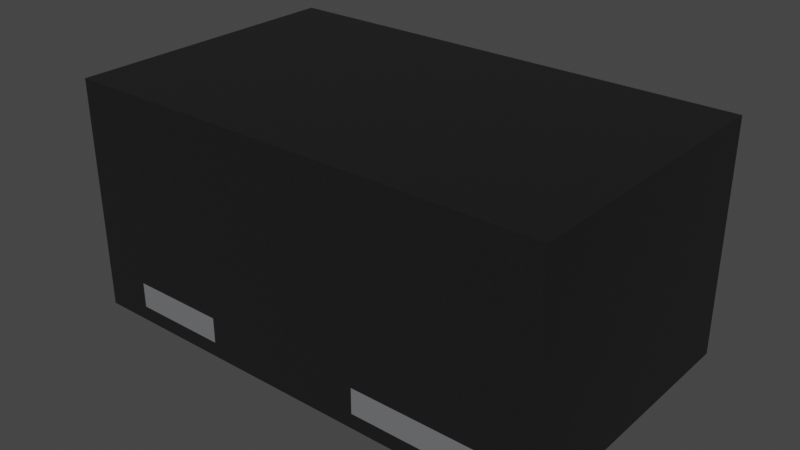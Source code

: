 # Source: DFN1006-3.blend  (saved by Blender 3.2.14; exported with 4.5.12 LTS)
import bpy
from mathutils import Matrix  # noqa: F401  (used for matrix-valued properties, if any)

bpy.ops.wm.read_factory_settings(use_empty=True)
scene = bpy.context.scene
scene.name = 'Scene'

# ---- collections
col_collection = bpy.data.collections.new('Collection'); scene.collection.children.link(col_collection)

# ---- materials (node trees are filled in below, after node groups)
mat_metal_pins = bpy.data.materials.new('metal_pins')
mat_metal_pins.use_transparent_shadow = False
mat_metal_pins.preview_render_type = 'CUBE'
mat_plastic_matte_black = bpy.data.materials.new('plastic_matte_black')
mat_plastic_matte_black.use_transparent_shadow = False
mat_plastic_matte_black.preview_render_type = 'CUBE'

# ---- node groups
ng_auto_smooth = bpy.data.node_groups.new('Auto Smooth', 'GeometryNodeTree')
_s = ng_auto_smooth.interface.new_socket(name='Geometry', in_out='OUTPUT', socket_type='NodeSocketGeometry')
_s = ng_auto_smooth.interface.new_socket(name='Geometry', in_out='INPUT', socket_type='NodeSocketGeometry')
_s = ng_auto_smooth.interface.new_socket(name='Angle', in_out='INPUT', socket_type='NodeSocketFloat')
_s.subtype = 'ANGLE'
_s.min_value = 0.0
_s.max_value = 3.142
ng_auto_smooth.is_modifier = True
_N = ng_auto_smooth.nodes; _L = ng_auto_smooth.links
n0 = _N.new('NodeGroupOutput'); n0.name = 'Group Output'; n0.location = (480, -100)
n1 = _N.new('NodeGroupInput'); n1.name = 'Group Input'; n1.location = (-420, -300)
n2 = _N.new('NodeGroupInput'); n2.name = 'Group Input.001'; n2.location = (-60, -100)
n3 = _N.new('GeometryNodeSetShadeSmooth'); n3.name = 'Set Shade Smooth'; n3.location = (120, -100)
n3.domain = 'EDGE'
n4 = _N.new('GeometryNodeSetShadeSmooth'); n4.name = 'Set Shade Smooth.001'; n4.location = (300, -100)
n5 = _N.new('GeometryNodeInputMeshEdgeAngle'); n5.name = 'Edge Angle'; n5.location = (-420, -220)
n6 = _N.new('GeometryNodeInputEdgeSmooth'); n6.name = 'Is Edge Smooth'; n6.location = (-60, -160)
n7 = _N.new('GeometryNodeInputShadeSmooth'); n7.name = 'Is Face Smooth'; n7.location = (-240, -340)
n8 = _N.new('FunctionNodeBooleanMath'); n8.name = 'Boolean Math'; n8.location = (-60, -220)
n9 = _N.new('FunctionNodeCompare'); n9.name = 'Compare'; n9.location = (-240, -180)
n9.operation = 'LESS_EQUAL'
_L.new(n5.outputs[0], n9.inputs[0])
_L.new(n4.outputs[0], n0.inputs[0])
_L.new(n1.outputs[1], n9.inputs[1])
_L.new(n9.outputs[0], n8.inputs[0])
_L.new(n7.outputs[0], n8.inputs[1])
_L.new(n2.outputs[0], n3.inputs[0])
_L.new(n6.outputs[0], n3.inputs[1])
_L.new(n3.outputs[0], n4.inputs[0])
_L.new(n8.outputs[0], n3.inputs[2])
n0.is_active_output = True

# ---- material node trees
mat_metal_pins.use_nodes = True; mat_metal_pins.node_tree.nodes.clear()
_N = mat_metal_pins.node_tree.nodes; _L = mat_metal_pins.node_tree.links
n0 = _N.new('ShaderNodeMapping'); n0.name = 'Mapping'; n0.location = (-1447, -91)
n0.inputs[3].default_value = (4.8, 1.2, 1.1)
n1 = _N.new('ShaderNodeBsdfPrincipled'); n1.name = 'Principled BSDF'; n1.location = (-560, 254)
n1.distribution = 'GGX'
n1.subsurface_method = 'BURLEY'
n1.inputs[1].default_value = 0.7818
n1.inputs[2].default_value = 0.2886
n1.inputs[3].default_value = 1.45
n1.inputs[13].default_value = 0.0
n1.inputs[27].default_value = (0.0, 0.0, 0.0, 1.0)
n1.inputs[28].default_value = 1.0
n2 = _N.new('ShaderNodeOutputMaterial'); n2.name = 'Material Output.002'; n2.location = (-205, 253)
n2.width = 213
n3 = _N.new('ShaderNodeTexNoise'); n3.name = 'Noise Texture.002'; n3.location = (-1228, -73)
n3.inputs[2].default_value = 0.1
n3.inputs[3].default_value = 7.0
n3.inputs[4].default_value = 0.6
n3.inputs[8].default_value = 0.4
n4 = _N.new('ShaderNodeTexCoord'); n4.name = 'Texture Coordinate'; n4.location = (-1636, -116)
n5 = _N.new('ShaderNodeMix'); n5.name = 'Mix.001'; n5.location = (-921, 45)
n5.data_type = 'RGBA'
n5.inputs[6].default_value = (0.9398, 0.9547, 1.0, 1.0)
n5.inputs[7].default_value = (0.13, 0.1259, 0.1359, 1.0)
n6 = _N.new('ShaderNodeBump'); n6.name = 'Bump.001'; n6.location = (-1001, -227)
n6.inputs[0].default_value = 0.05
n6.inputs[1].default_value = 0.01
n6.inputs[2].default_value = 1.0
_L.new(n1.outputs[0], n2.inputs[0])
_L.new(n3.outputs[0], n6.inputs[3])
_L.new(n0.outputs[0], n3.inputs[0])
_L.new(n3.outputs[0], n5.inputs[0])
_L.new(n4.outputs[3], n0.inputs[0])
_L.new(n5.outputs[2], n1.inputs[0])
_L.new(n6.outputs[0], n1.inputs[5])
n2.is_active_output = True
mat_plastic_matte_black.use_nodes = True; mat_plastic_matte_black.node_tree.nodes.clear()
_N = mat_plastic_matte_black.node_tree.nodes; _L = mat_plastic_matte_black.node_tree.links
n0 = _N.new('ShaderNodeOutputMaterial'); n0.name = 'Material Output'; n0.location = (463, 300)
n1 = _N.new('ShaderNodeBsdfPrincipled'); n1.name = 'Principled BSDF'; n1.location = (173, 300)
n1.distribution = 'GGX'
n1.subsurface_method = 'BURLEY'
n1.inputs[1].default_value = 0.06818
n1.inputs[2].default_value = 0.5182
n1.inputs[3].default_value = 1.45
n1.inputs[13].default_value = 0.6432
n1.inputs[20].default_value = 0.1027
n1.inputs[27].default_value = (0.0, 0.0, 0.0, 1.0)
n1.inputs[28].default_value = 1.0
n2 = _N.new('ShaderNodeTexCoord'); n2.name = 'Texture Coordinate'; n2.location = (-1001, 105)
n3 = _N.new('ShaderNodeBump'); n3.name = 'Bump'; n3.location = (-135, -86)
n3.inputs[0].default_value = 0.1
n3.inputs[1].default_value = 0.4
n3.inputs[2].default_value = 1.0
n4 = _N.new('ShaderNodeMapping'); n4.name = 'Mapping'; n4.location = (-755, 143)
n4.inputs[3].default_value = (2.0, 2.0, 2.0)
n5 = _N.new('ShaderNodeValToRGB'); n5.name = 'ColorRamp'; n5.location = (-147, 213)
while len(n5.color_ramp.elements) > 1: n5.color_ramp.elements.remove(n5.color_ramp.elements[-1])
n5.color_ramp.elements[0].position = 0.0; n5.color_ramp.elements[0].color = (0.005014, 0.005014, 0.005014, 1.0)
_e = n5.color_ramp.elements.new(0.9955); _e.color = (0.01269, 0.01269, 0.01269, 1.0)
n6 = _N.new('ShaderNodeTexNoise'); n6.name = 'Noise Texture'; n6.location = (-455, 203)
n6.inputs[2].default_value = 200.0
n6.inputs[3].default_value = 5.6
n6.inputs[4].default_value = 0.5208
_L.new(n1.outputs[0], n0.inputs[0])
_L.new(n6.outputs[0], n5.inputs[0])
_L.new(n5.outputs[0], n1.inputs[0])
_L.new(n2.outputs[2], n4.inputs[0])
_L.new(n4.outputs[0], n6.inputs[0])
_L.new(n6.outputs[0], n3.inputs[3])
_L.new(n3.outputs[0], n1.inputs[5])
n0.is_active_output = True

# ---- world
world_world = bpy.data.worlds.new('World'); scene.world = world_world
world_world.use_nodes = True; world_world.node_tree.nodes.clear()
_N = world_world.node_tree.nodes; _L = world_world.node_tree.links
n0 = _N.new('ShaderNodeOutputWorld'); n0.name = 'World Output'; n0.location = (300, 300)
n1 = _N.new('ShaderNodeBackground'); n1.name = 'Background'; n1.location = (10, 300)
n1.inputs[0].default_value = (0.05088, 0.05088, 0.05088, 1.0)
_L.new(n1.outputs[0], n0.inputs[0])
n0.is_active_output = True
world_world.color = (0.05088, 0.05088, 0.05088)
world_world.use_sun_shadow = False
world_world.sun_shadow_jitter_overblur = 0.0

# ---- meshes
me_shape_9_indexedfaceset_002 = bpy.data.meshes.new('SHAPE_9_IndexedFaceSet.002')
me_shape_9_indexedfaceset_002.from_pydata([(-0.09547, 0.02372, 0.05484), (-0.1004, 0.0, -0.1791), (-0.1004, 0.0, -0.07677), (-0.0374, 0.01181, -0.07677), (-0.1004, 0.01181, -0.07677), (-0.0374, 0.01181, -0.1791), (-0.0374, 0.0, -0.07677), (-0.0374, 0.0, -0.1791), (-0.1004, 0.01181, -0.1791), (-0.1152, 0.04408, 0.1544), (-0.1152, 0.04408, 0.05484), (-0.09547, 0.02372, 0.1544), (-0.09547, 0.04408, -0.1544), (-0.1152, 0.04408, -0.1544), (-0.09547, 0.02372, -0.1544), (0.09547, 0.02372, 0.1544), (0.09547, 0.02372, 0.05484), (0.09547, 0.04408, 0.05484), (-0.1004, 0.0, 0.07677), (0.1004, 0.0, 0.07677), (0.1004, 0.01181, 0.1791), (0.1004, 0.0, 0.1791), (-0.1004, 0.0, 0.1791), (-0.1004, 0.01181, 0.1791), (0.1004, 0.01181, 0.07677), (-0.1004, 0.01181, 0.07677), (0.1152, 0.01181, 0.1939), (0.1152, 0.02372, -0.07677), (-0.1152, 0.01181, -0.1939), (0.1152, 0.1969, -0.1939), (-0.1152, 0.01181, 0.1939), (0.1152, 0.01181, -0.1939), (0.1152, 0.1969, 0.1939), (-0.1152, 0.1969, -0.1939), (-0.1152, 0.1969, 0.1939), (-0.09547, 0.04408, 0.1544), (-0.1152, 0.02372, 0.1544), (-0.1152, 0.02372, 0.05484), (-0.09547, 0.04408, 0.05484), (-0.09547, 0.04408, -0.07677), (-0.09547, 0.02372, -0.07677), (-0.1152, 0.04408, -0.07677), (-0.1152, 0.02372, -0.1544), (-0.1152, 0.02372, -0.07677), (0.1152, 0.04408, 0.05484), (0.1152, 0.02372, 0.05484), (0.1152, 0.02372, 0.1544), (0.1152, 0.04408, 0.1544), (0.09547, 0.04408, 0.1544), (0.1152, 0.02372, -0.1544), (0.1152, 0.04408, -0.07677), (0.09547, 0.02372, -0.07677), (0.09547, 0.04408, -0.07677), (0.09547, 0.02372, -0.1544), (0.09547, 0.04408, -0.1544), (0.1152, 0.04408, -0.1544), (0.1004, 0.01181, -0.07677), (0.1004, 0.0, -0.1791), (0.1004, 0.01181, -0.1791), (0.0374, 0.01181, -0.07677), (0.0374, 0.0, -0.07677), (0.0374, 0.0, -0.1791), (0.1004, 0.0, -0.07677), (0.0374, 0.01181, -0.1791)], [], [(11, 37, 36), (11, 0, 37), (5, 8, 1), (5, 1, 7), (8, 4, 2), (8, 2, 1), (4, 3, 6), (4, 6, 2), (3, 5, 7), (3, 7, 6), (6, 7, 1), (6, 1, 2), (4, 5, 3), (4, 8, 5), (9, 38, 35), (9, 10, 38), (35, 36, 9), (35, 11, 36), (10, 0, 38), (10, 37, 0), (9, 37, 10), (9, 36, 37), (35, 38, 0), (35, 0, 11), (13, 14, 12), (13, 42, 14), (13, 12, 39), (13, 39, 41), (41, 39, 40), (41, 40, 43), (43, 40, 14), (43, 14, 42), (41, 42, 13), (41, 43, 42), (39, 14, 40), (39, 12, 14), (44, 48, 17), (44, 47, 48), (15, 47, 46), (15, 48, 47), (16, 45, 46), (16, 46, 15), (45, 16, 17), (45, 17, 44), (46, 47, 44), (46, 44, 45), (15, 17, 16), (15, 48, 17), (24, 25, 18), (24, 18, 19), (25, 23, 22), (25, 22, 18), (23, 20, 21), (23, 21, 22), (20, 24, 19), (20, 19, 21), (21, 19, 18), (21, 18, 22), (23, 24, 20), (23, 25, 24), (55, 31, 49), (27, 49, 31), (29, 55, 50), (29, 31, 55), (45, 27, 31), (44, 50, 27), (44, 27, 45), (44, 29, 50), (26, 47, 46), (26, 46, 45), (26, 45, 31), (32, 44, 47), (32, 47, 26), (32, 29, 44), (29, 33, 28), (29, 28, 31), (9, 30, 36), (37, 36, 30), (34, 9, 10), (34, 30, 9), (41, 10, 37), (41, 37, 43), (28, 13, 42), (28, 42, 43), (28, 43, 37), (28, 37, 30), (33, 41, 13), (33, 34, 10), (33, 13, 28), (33, 10, 41), (34, 32, 26), (34, 26, 30), (30, 26, 31), (30, 31, 28), (34, 29, 32), (34, 33, 29), (47, 48, 17), (47, 17, 44), (44, 16, 17), (44, 45, 16), (15, 45, 46), (15, 16, 45), (48, 47, 46), (48, 46, 15), (55, 54, 53), (55, 53, 49), (53, 49, 27), (53, 27, 51), (51, 27, 50), (51, 50, 52), (52, 55, 50), (52, 54, 55), (51, 54, 53), (51, 52, 54), (49, 54, 53), (49, 55, 54), (54, 50, 52), (54, 55, 50), (52, 51, 27), (52, 27, 50), (51, 53, 49), (51, 49, 27), (27, 55, 49), (27, 50, 55), (59, 56, 62), (59, 62, 60), (56, 58, 57), (56, 57, 62), (58, 63, 61), (58, 61, 57), (63, 59, 60), (63, 60, 61), (60, 62, 57), (60, 57, 61), (59, 58, 56), (59, 63, 58)])
me_shape_9_indexedfaceset_002.polygons.foreach_set('use_smooth', [True] * 136)
me_shape_9_indexedfaceset_002.polygons.foreach_set('material_index', [0, 0, 0, 0, 0, 0, 0, 0, 0, 0, 0, 0, 0, 0, 0, 0, 0, 0, 0, 0, 0, 0, 0, 0, 0, 0, 0, 0, 0, 0, 0, 0, 0, 0, 0, 0, 0, 0, 0, 0, 0, 0, 0, 0, 0, 0, 0, 0, 0, 0, 0, 0, 0, 0, 0, 0, 0, 0, 0, 0, 1, 1, 1, 1, 1, 1, 1, 1, 1, 1, 1, 1, 1, 1, 1, 1, 1, 1, 1, 1, 1, 1, 1, 1, 1, 1, 1, 1, 1, 1, 1, 1, 1, 1, 1, 1, 1, 1, 1, 1, 1, 1, 1, 1, 1, 1, 1, 1, 1, 1, 1, 1, 1, 1, 0, 0, 0, 0, 0, 0, 0, 0, 0, 0, 0, 0, 0, 0, 0, 0, 0, 0, 0, 0, 0, 0])
_uv = me_shape_9_indexedfaceset_002.uv_layers.new(name='UVMap')
_uv.uv.foreach_set('vector', [1.0, 1.0, 0.0, 0.0, 1.0, 0.0, 1.0, 1.0, 0.0, 1.0, 0.0, 0.0, 1.0, 1.0, 0.0, 1.0, 0.0, 0.0, 1.0, 1.0, 0.0, 0.0, 1.0, 0.0, 0.0, 1.0, 1.0, 1.0, 1.0, 0.0, 0.0, 1.0, 1.0, 0.0, 0.0, 0.0, 0.0, 1.0, 1.0, 1.0, 1.0, 0.0, 0.0, 1.0, 1.0, 0.0, 0.0, 0.0, 1.0, 1.0, 0.0, 1.0, 0.0, 0.0, 1.0, 1.0, 0.0, 0.0, 1.0, 0.0, 1.0, 1.0, 0.0, 1.0, 0.0, 0.0, 1.0, 1.0, 0.0, 0.0, 1.0, 0.0, 1.0, 0.0, 0.0, 1.0, 1.0, 1.0, 1.0, 0.0, 0.0, 0.0, 0.0, 1.0, 1.0, 0.0, 0.0, 1.0, 1.0, 1.0, 1.0, 0.0, 0.0, 0.0, 0.0, 1.0, 1.0, 1.0, 0.0, 0.0, 1.0, 0.0, 1.0, 1.0, 0.0, 1.0, 0.0, 0.0, 1.0, 0.0, 0.0, 1.0, 1.0, 1.0, 1.0, 0.0, 0.0, 0.0, 0.0, 1.0, 1.0, 1.0, 0.0, 0.0, 0.0, 1.0, 1.0, 1.0, 1.0, 0.0, 0.0, 0.0, 1.0, 1.0, 0.0, 1.0, 0.0, 0.0, 1.0, 1.0, 0.0, 0.0, 1.0, 0.0, 1.0, 0.0, 0.0, 1.0, 1.0, 1.0, 1.0, 0.0, 0.0, 0.0, 0.0, 1.0, 0.0, 0.0, 0.0, 1.0, 1.0, 1.0, 0.0, 0.0, 1.0, 1.0, 1.0, 0.0, 1.0, 0.0, 1.0, 1.0, 0.0, 1.0, 1.0, 0.0, 0.0, 1.0, 0.0, 0.0, 1.0, 0.0, 1.0, 1.0, 0.0, 1.0, 1.0, 0.0, 0.0, 1.0, 0.0, 0.0, 1.0, 1.0, 0.0, 0.0, 0.0, 1.0, 1.0, 1.0, 1.0, 0.0, 0.0, 0.0, 1.0, 1.0, 0.0, 0.0, 1.0, 0.0, 1.0, 1.0, 0.0, 1.0, 0.0, 0.0, 0.0, 1.0, 1.0, 0.0, 0.0, 0.0, 0.0, 1.0, 1.0, 1.0, 1.0, 0.0, 0.0, 0.0, 1.0, 1.0, 0.0, 1.0, 0.0, 0.0, 1.0, 0.0, 1.0, 1.0, 0.0, 0.0, 0.0, 1.0, 1.0, 1.0, 0.0, 0.0, 1.0, 1.0, 1.0, 0.0, 0.0, 1.0, 0.0, 0.0, 1.0, 0.0, 0.0, 1.0, 1.0, 0.0, 1.0, 1.0, 1.0, 0.0, 1.0, 1.0, 0.0, 1.0, 1.0, 0.0, 0.0, 1.0, 0.0, 0.0, 1.0, 0.0, 0.0, 1.0, 0.0, 0.0, 1.0, 0.0, 1.0, 1.0, 0.0, 1.0, 1.0, 1.0, 0.0, 1.0, 0.0, 0.0, 1.0, 1.0, 0.0, 0.0, 1.0, 0.0, 0.0, 1.0, 1.0, 1.0, 1.0, 0.0, 0.0, 1.0, 1.0, 0.0, 0.0, 0.0, 0.0, 1.0, 1.0, 1.0, 1.0, 0.0, 0.0, 1.0, 1.0, 0.0, 0.0, 0.0, 1.0, 1.0, 0.0, 1.0, 0.0, 0.0, 1.0, 1.0, 0.0, 0.0, 1.0, 0.0, 1.0, 1.0, 1.0, 0.0, 0.0, 0.0, 1.0, 1.0, 0.0, 0.0, 0.0, 1.0, 0.0, 1.0, 1.0, 0.0, 1.0, 1.0, 0.0, 1.0, 0.0, 0.0, 1.0, 0.0, 0.1018, 0.1744, 0.0, 0.0, 0.1018, 0.06438, 0.302, 0.06438, 0.1018, 0.06438, 0.0, 0.0, 0.0, 1.0, 0.1018, 0.1744, 0.302, 0.1744, 0.0, 1.0, 0.0, 0.0, 0.1018, 0.1744, 0.6414, 0.06438, 0.302, 0.06438, 0.0, 0.0, 0.6414, 0.1744, 0.302, 0.1744, 0.302, 0.06438, 0.6414, 0.1744, 0.302, 0.06438, 0.6414, 0.06438, 0.6414, 0.1744, 0.0, 1.0, 0.302, 0.1744, 1.0, 0.0, 0.8982, 0.1744, 0.8982, 0.06438, 1.0, 0.0, 0.8982, 0.06438, 0.6414, 0.06438, 1.0, 0.0, 0.6414, 0.06438, 0.0, 0.0, 1.0, 1.0, 0.6414, 0.1744, 0.8982, 0.1744, 1.0, 1.0, 0.8982, 0.1744, 1.0, 0.0, 1.0, 1.0, 0.0, 1.0, 0.6414, 0.1744, 1.0, 1.0, 0.0, 1.0, 0.0, 0.0, 1.0, 1.0, 0.0, 0.0, 1.0, 0.0, 0.8982, 0.1744, 1.0, 0.0, 0.8982, 0.06438, 0.6414, 0.06438, 0.8982, 0.06438, 1.0, 0.0, 1.0, 1.0, 0.8982, 0.1744, 0.6414, 0.1744, 1.0, 1.0, 1.0, 0.0, 0.8982, 0.1744, 0.302, 0.1744, 0.6414, 0.1744, 0.6414, 0.06438, 0.302, 0.1744, 0.6414, 0.06438, 0.302, 0.06438, 0.0, 0.0, 0.1018, 0.1744, 0.1018, 0.06438, 0.0, 0.0, 0.1018, 0.06438, 0.302, 0.06438, 0.0, 0.0, 0.302, 0.06438, 0.6414, 0.06438, 0.0, 0.0, 0.6414, 0.06438, 1.0, 0.0, 0.0, 1.0, 0.302, 0.1744, 0.1018, 0.1744, 0.0, 1.0, 1.0, 1.0, 0.6414, 0.1744, 0.0, 1.0, 0.1018, 0.1744, 0.0, 0.0, 0.0, 1.0, 0.6414, 0.1744, 0.302, 0.1744, 0.0, 1.0, 1.0, 1.0, 1.0, 0.0, 0.0, 1.0, 1.0, 0.0, 0.0, 0.0, 1.0, 0.0, 1.0, 1.0, 0.0, 1.0, 1.0, 0.0, 0.0, 1.0, 0.0, 0.0, 1.0, 0.0, 0.0, 1.0, 1.0, 1.0, 1.0, 0.0, 0.0, 0.0, 0.0, 1.0, 1.0, 1.0, 1.0, 0.0, 0.0, 0.0, 1.0, 1.0, 0.0, 0.0, 0.0, 1.0, 1.0, 1.0, 0.0, 0.0, 1.0, 0.0, 1.0, 1.0, 0.0, 1.0, 0.0, 0.0, 1.0, 0.0, 0.0, 1.0, 1.0, 1.0, 1.0, 0.0, 0.0, 0.0, 0.0, 1.0, 1.0, 0.0, 1.0, 1.0, 0.0, 1.0, 1.0, 0.0, 0.0, 1.0, 0.0, 0.0, 1.0, 1.0, 1.0, 0.0, 0.0, 0.0, 1.0, 1.0, 0.0, 0.0, 0.0, 1.0, 0.0, 0.0, 0.0, 1.0, 1.0, 1.0, 0.0, 0.0, 1.0, 1.0, 1.0, 0.0, 0.0, 0.0, 0.0, 1.0, 1.0, 1.0, 0.0, 0.0, 1.0, 1.0, 1.0, 0.0, 1.0, 0.0, 0.0, 1.0, 1.0, 1.0, 1.0, 0.0, 0.0, 0.0, 0.0, 1.0, 1.0, 0.0, 0.0, 1.0, 0.0, 0.0, 1.0, 0.0, 1.0, 1.0, 0.0, 1.0, 0.0, 1.0, 1.0, 0.0, 0.0, 0.0, 0.0, 1.0, 1.0, 1.0, 1.0, 0.0, 0.0, 0.0, 1.0, 1.0, 1.0, 0.0, 0.0, 0.0, 0.0, 1.0, 1.0, 1.0, 1.0, 0.0, 0.0, 0.0, 0.0, 1.0, 1.0, 0.0, 0.0, 1.0, 1.0, 1.0, 1.0, 0.0, 0.0, 0.0, 0.0, 1.0, 1.0, 0.0, 0.0, 1.0, 1.0, 1.0, 1.0, 0.0, 0.0, 1.0, 0.0, 0.0, 1.0, 0.0, 1.0, 1.0, 0.0, 1.0, 0.0, 1.0, 1.0, 1.0, 1.0, 0.0, 0.0, 1.0, 1.0, 0.0, 0.0, 0.0, 1.0, 1.0, 0.0, 1.0, 0.0, 0.0, 1.0, 1.0, 0.0, 0.0, 1.0, 0.0, 1.0, 1.0, 0.0, 1.0, 0.0, 0.0, 1.0, 1.0, 0.0, 0.0, 1.0, 0.0, 0.0, 1.0, 1.0, 1.0, 1.0, 0.0, 0.0, 1.0, 1.0, 0.0, 0.0, 0.0, 1.0, 0.0, 1.0, 1.0, 0.0, 1.0, 1.0, 0.0, 0.0, 1.0, 0.0, 0.0, 1.0, 0.0, 0.0, 1.0, 1.0, 1.0, 1.0, 0.0, 0.0, 0.0, 0.0, 1.0])
me_shape_9_indexedfaceset_002.materials.append(mat_metal_pins)
me_shape_9_indexedfaceset_002.materials.append(mat_plastic_matte_black)
me_shape_9_indexedfaceset_002.update()

# ---- objects
ob_shape_9_indexedfaceset = bpy.data.objects.new('SHAPE_9_IndexedFaceSet', me_shape_9_indexedfaceset_002)

# ---- transforms, parenting, visibility, modifiers, constraints
ob_shape_9_indexedfaceset.location = (0.0, 0.0, 0.0)
ob_shape_9_indexedfaceset.rotation_euler = (-1.571, 3.142, -1.571)
ob_shape_9_indexedfaceset.scale = (2.54, 2.54, 2.54)
_m = ob_shape_9_indexedfaceset.modifiers.new('Auto Smooth', 'NODES')
_m.node_group = ng_auto_smooth
_gi = [s.identifier for s in ng_auto_smooth.interface.items_tree if s.item_type == 'SOCKET' and s.in_out == 'INPUT']
_m[_gi[1]] = 0.5236  # Angle

# ---- collection membership
col_collection.objects.link(ob_shape_9_indexedfaceset)

# ---- scene / render settings (as saved in the file)
scene.frame_start = 1; scene.frame_end = 250; scene.frame_set(1)
scene.render.engine = 'BLENDER_EEVEE_NEXT'
scene.cycles.sampling_pattern = 'TABULATED_SOBOL'
scene.cycles.use_light_tree = False
scene.view_settings.view_transform = 'Filmic'
bpy.context.view_layer.update()

# ---- added for rendering (the .blend has no active camera and no usable light): camera, sun
cam_auto = bpy.data.cameras.new('AutoCamera')
cam_auto.lens = 50.0
cam_auto.sensor_width = 36.0
cam_auto.clip_end = 1000.0
ob_auto_camera = bpy.data.objects.new('AutoCamera', cam_auto)
scene.collection.objects.link(ob_auto_camera)
ob_auto_camera.location = (1.15651, -1.38781, 1.17521)
ob_auto_camera.rotation_euler = (1.09748, -7.21219e-08, 0.694738)
scene.camera = ob_auto_camera
light_auto_sun = bpy.data.lights.new('AutoSun', 'SUN')
light_auto_sun.energy = 3.0
light_auto_sun.angle = 0.0523599
ob_auto_sun = bpy.data.objects.new('AutoSun', light_auto_sun)
scene.collection.objects.link(ob_auto_sun)
ob_auto_sun.rotation_euler = (0.872665, 0.174533, 0.523599)
bpy.context.view_layer.update()
